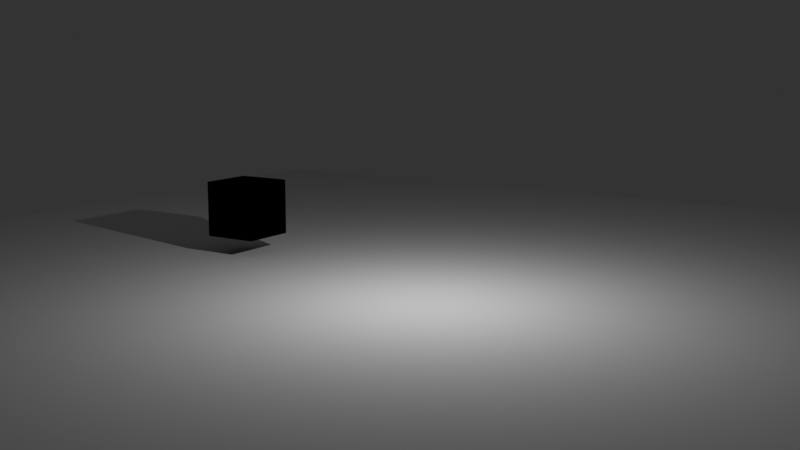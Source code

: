 # Source: aigenanimation.blend  (saved by Blender 3.6.13; exported with 4.5.12 LTS)
import bpy
from mathutils import Matrix  # noqa: F401  (used for matrix-valued properties, if any)

bpy.ops.wm.read_factory_settings(use_empty=True)
scene = bpy.context.scene
scene.name = 'Scene'

# ---- collections
col_collection = bpy.data.collections.new('Collection'); scene.collection.children.link(col_collection)

# ---- materials (node trees are filled in below, after node groups)
mat_material_62 = bpy.data.materials.new('Material_62')
mat_material_62.use_transparent_shadow = False
mat_material_62.diffuse_color = (0.1577, 0.3555, 0.9868, 1.0)
mat_material_99_001 = bpy.data.materials.new('Material_99.001')
mat_material_99_001.use_transparent_shadow = False
mat_material_99_001.diffuse_color = (0.4686, 0.9479, 0.08354, 1.0)
mat_rainbowmaterial = bpy.data.materials.new('RainbowMaterial')
mat_rainbowmaterial.use_transparent_shadow = False

# ---- material node trees
mat_rainbowmaterial.use_nodes = True; mat_rainbowmaterial.node_tree.nodes.clear()
_N = mat_rainbowmaterial.node_tree.nodes; _L = mat_rainbowmaterial.node_tree.links
n0 = _N.new('ShaderNodeBsdfPrincipled'); n0.name = 'Principled BSDF'; n0.location = (10, 300)
n0.distribution = 'GGX'
n0.subsurface_method = 'RANDOM_WALK_SKIN'
n0.inputs[0].default_value = (0.07784, 0.4791, 0.9431, 1.0)
n0.inputs[3].default_value = 1.45
n0.inputs[27].default_value = (0.0, 0.0, 0.0, 1.0)
n0.inputs[28].default_value = 1.0
n1 = _N.new('ShaderNodeOutputMaterial'); n1.name = 'Material Output'; n1.location = (300, 300)
_L.new(n0.outputs[0], n1.inputs[0])
n1.is_active_output = True

# ---- world
world_world = bpy.data.worlds.new('World'); scene.world = world_world
world_world.use_nodes = True; world_world.node_tree.nodes.clear()
_N = world_world.node_tree.nodes; _L = world_world.node_tree.links
n0 = _N.new('ShaderNodeOutputWorld'); n0.name = 'World Output'; n0.location = (300, 300)
n1 = _N.new('ShaderNodeBackground'); n1.name = 'Background'; n1.location = (10, 300)
n1.inputs[0].default_value = (0.0291, 0.0291, 0.0291, 1.0)
_L.new(n1.outputs[0], n0.inputs[0])
n0.is_active_output = True
world_world.color = (0.05088, 0.05088, 0.05088)
world_world.use_sun_shadow = False
world_world.sun_shadow_jitter_overblur = 0.0

# ---- cameras
cam_camera = bpy.data.cameras.new('Camera')
cam_camera.clip_end = 3000.0
cam_camera.ortho_scale = 7.314

# ---- lights
light_light = bpy.data.lights.new('Light', 'POINT')
light_light.transmission_factor = 0.0
light_light.energy = 1000.0
light_light.shadow_soft_size = 0.1
light_light.shadow_maximum_resolution = 0.006
light_light.use_absolute_resolution = True

# ---- meshes
me_cube_001 = bpy.data.meshes.new('Cube.001')
me_cube_001.from_pydata([(-1.0, -1.0, -1.0), (-1.0, -1.0, 1.0), (-1.0, 1.0, -1.0), (-1.0, 1.0, 1.0), (1.0, -1.0, -1.0), (1.0, -1.0, 1.0), (1.0, 1.0, -1.0), (1.0, 1.0, 1.0)], [], [(0, 1, 3, 2), (2, 3, 7, 6), (6, 7, 5, 4), (4, 5, 1, 0), (2, 6, 4, 0), (7, 3, 1, 5)])
_uv = me_cube_001.uv_layers.new(name='UVMap')
_uv.uv.foreach_set('vector', [0.375, 0.0, 0.625, 0.0, 0.625, 0.25, 0.375, 0.25, 0.375, 0.25, 0.625, 0.25, 0.625, 0.5, 0.375, 0.5, 0.375, 0.5, 0.625, 0.5, 0.625, 0.75, 0.375, 0.75, 0.375, 0.75, 0.625, 0.75, 0.625, 1.0, 0.375, 1.0, 0.125, 0.5, 0.375, 0.5, 0.375, 0.75, 0.125, 0.75, 0.625, 0.5, 0.875, 0.5, 0.875, 0.75, 0.625, 0.75])
me_cube_001.materials.append(mat_material_62)
me_cube_001.update()
me_cube_002 = bpy.data.meshes.new('Cube.002')
me_cube_002.from_pydata([(-1.0, -1.0, -1.0), (-1.0, -1.0, 1.0), (-1.0, 1.0, -1.0), (-1.0, 1.0, 1.0), (1.0, -1.0, -1.0), (1.0, -1.0, 1.0), (1.0, 1.0, -1.0), (1.0, 1.0, 1.0)], [], [(0, 1, 3, 2), (2, 3, 7, 6), (6, 7, 5, 4), (4, 5, 1, 0), (2, 6, 4, 0), (7, 3, 1, 5)])
_uv = me_cube_002.uv_layers.new(name='UVMap')
_uv.uv.foreach_set('vector', [0.375, 0.0, 0.625, 0.0, 0.625, 0.25, 0.375, 0.25, 0.375, 0.25, 0.625, 0.25, 0.625, 0.5, 0.375, 0.5, 0.375, 0.5, 0.625, 0.5, 0.625, 0.75, 0.375, 0.75, 0.375, 0.75, 0.625, 0.75, 0.625, 1.0, 0.375, 1.0, 0.125, 0.5, 0.375, 0.5, 0.375, 0.75, 0.125, 0.75, 0.625, 0.5, 0.875, 0.5, 0.875, 0.75, 0.625, 0.75])
me_cube_002.materials.append(mat_material_99_001)
me_cube_002.update()
me_cube_003 = bpy.data.meshes.new('Cube.003')
me_cube_003.from_pydata([(-1.0, -1.0, -1.0), (-1.0, -1.0, 1.0), (-1.0, 1.0, -1.0), (-1.0, 1.0, 1.0), (1.0, -1.0, -1.0), (1.0, -1.0, 1.0), (1.0, 1.0, -1.0), (1.0, 1.0, 1.0)], [], [(0, 1, 3, 2), (2, 3, 7, 6), (6, 7, 5, 4), (4, 5, 1, 0), (2, 6, 4, 0), (7, 3, 1, 5)])
_uv = me_cube_003.uv_layers.new(name='UVMap')
_uv.uv.foreach_set('vector', [0.375, 0.0, 0.625, 0.0, 0.625, 0.25, 0.375, 0.25, 0.375, 0.25, 0.625, 0.25, 0.625, 0.5, 0.375, 0.5, 0.375, 0.5, 0.625, 0.5, 0.625, 0.75, 0.375, 0.75, 0.375, 0.75, 0.625, 0.75, 0.625, 1.0, 0.375, 1.0, 0.125, 0.5, 0.375, 0.5, 0.375, 0.75, 0.125, 0.75, 0.625, 0.5, 0.875, 0.5, 0.875, 0.75, 0.625, 0.75])
me_cube_003.materials.append(mat_rainbowmaterial)
me_cube_003.update()
me_plane = bpy.data.meshes.new('Plane')
me_plane.from_pydata([(-1.0, -1.0, 0.0), (1.0, -1.0, 0.0), (-1.0, 1.0, 0.0), (1.0, 1.0, 0.0)], [], [(0, 1, 3, 2)])
_uv = me_plane.uv_layers.new(name='UVMap')
_uv.uv.foreach_set('vector', [0.0, 0.0, 1.0, 0.0, 1.0, 1.0, 0.0, 1.0])
me_plane.update()

# ---- objects
ob_light = bpy.data.objects.new('Light', light_light)
ob_camera = bpy.data.objects.new('Camera', cam_camera)
ob_cube = bpy.data.objects.new('Cube', me_cube_001)
ob_cube_001 = bpy.data.objects.new('Cube.001', me_cube_002)
ob_cube_002 = bpy.data.objects.new('Cube.002', me_cube_003)
ob_plane = bpy.data.objects.new('Plane', me_plane)

# ---- transforms, parenting, visibility, modifiers, constraints
ob_light.location = (3.144, -3.254, 3.978)
ob_light.rotation_euler = (0.6503, 0.05522, 1.866)
ob_light.lock_rotations_4d = False
ob_light.empty_display_type = 'ARROWS'
ob_light.color = (0.0, 0.0, 0.0, 0.0)
ob_light.lineart.crease_threshold = 0.0
ob_camera.location = (19.96, -30.82, 6.562)
ob_camera.rotation_euler = (1.394, 1.646e-08, 0.5748)
ob_camera.lock_rotations_4d = False
ob_camera.empty_display_type = 'ARROWS'
ob_camera.color = (0.0, 0.0, 0.0, 0.0)
ob_camera.display_type = 'WIRE'
ob_camera.lineart.crease_threshold = 0.0
ob_cube.location = (-6.7, 0.0, 0.0)
ob_cube_001.location = (-6.7, 0.0, 0.0)
ob_cube_002.location = (-6.7, 0.0, 0.0)
ob_plane.location = (0.0, 0.0, -1.668)
ob_plane.scale = (20.34, 20.34, 20.34)

# ---- collection membership
col_collection.objects.link(ob_light)
col_collection.objects.link(ob_camera)
col_collection.objects.link(ob_cube)
col_collection.objects.link(ob_cube_001)
col_collection.objects.link(ob_cube_002)
col_collection.objects.link(ob_plane)

# ---- scene / render settings (as saved in the file)
scene.camera = ob_camera
scene.frame_start = 1; scene.frame_end = 100; scene.frame_set(66)
scene.render.engine = 'BLENDER_EEVEE_NEXT'
scene.render.image_settings.file_format = 'FFMPEG'
scene.render.image_settings.color_mode = 'RGB'
scene.cycles.sampling_pattern = 'TABULATED_SOBOL'
scene.cycles.use_light_tree = False
scene.view_settings.view_transform = 'Filmic'
bpy.context.view_layer.update()
